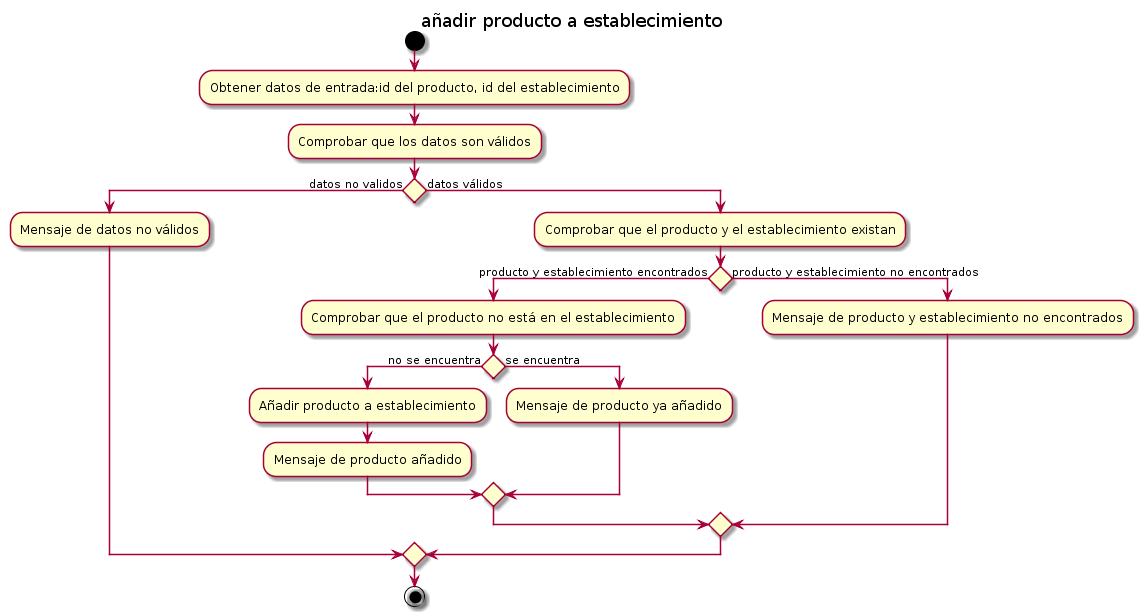

The diagram above was rendered by PlantUML. Its source (embedded in the PNG):
@startuml
title añadir producto a establecimiento


start

:Obtener datos de entrada:id del producto, id del establecimiento; 
:Comprobar que los datos son válidos; 


if () then (datos no validos)
  :Mensaje de datos no válidos;
else (datos válidos)
  :Comprobar que el producto y el establecimiento existan;
  if () then (producto y establecimiento encontrados)
    :Comprobar que el producto no está en el establecimiento;
    if () then (no se encuentra)
        :Añadir producto a establecimiento;
        :Mensaje de producto añadido;
    else (se encuentra)
        :Mensaje de producto ya añadido;
    endif
  else (producto y establecimiento no encontrados)
    :Mensaje de producto y establecimiento no encontrados;
  endif
endif


stop
@enduml